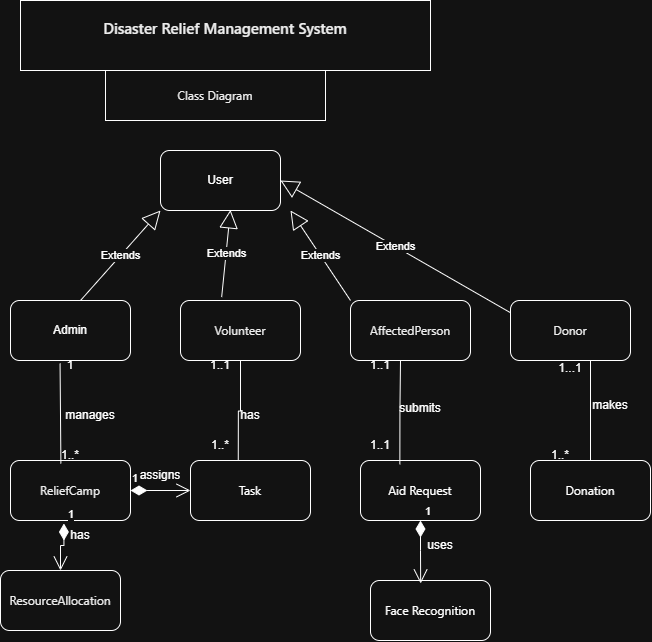

The diagram above was exported from draw.io. Its source (the exported page's mxGraphModel, read from the mxfile embedded in the PNG):
<mxGraphModel dx="1059" dy="1972" grid="1" gridSize="10" guides="1" tooltips="1" connect="1" arrows="1" fold="1" page="1" pageScale="1" pageWidth="827" pageHeight="1169" math="0" shadow="0">
  <root>
    <mxCell id="0" />
    <mxCell id="1" parent="0" />
    <mxCell id="R8kVW-bahMEnGqzkQBTT-1" parent="1" style="rounded=1;whiteSpace=wrap;html=1;" value="User" vertex="1">
      <mxGeometry height="60" width="120" x="230" y="80" as="geometry" />
    </mxCell>
    <mxCell id="R8kVW-bahMEnGqzkQBTT-2" edge="1" parent="1" style="endArrow=block;endSize=16;endFill=0;html=1;rounded=0;entryX=0;entryY=1;entryDx=0;entryDy=0;" target="R8kVW-bahMEnGqzkQBTT-1" value="Extends">
      <mxGeometry relative="1" width="160" as="geometry">
        <mxPoint x="150" y="230" as="sourcePoint" />
        <mxPoint x="230" y="290" as="targetPoint" />
      </mxGeometry>
    </mxCell>
    <mxCell id="lfMB1pJmLwVu8ihVdFHM-1" parent="1" style="rounded=1;whiteSpace=wrap;html=1;" value="Admin" vertex="1">
      <mxGeometry height="60" width="120" x="80" y="230" as="geometry" />
    </mxCell>
    <mxCell id="lfMB1pJmLwVu8ihVdFHM-2" parent="1" style="rounded=1;whiteSpace=wrap;html=1;" value="&lt;span style=&quot;color: rgb(0, 0, 0); font-family: &amp;quot;Anthropic Sans&amp;quot;, -apple-system, BlinkMacSystemFont, &amp;quot;Segoe UI&amp;quot;, sans-serif; text-align: start; white-space: nowrap;&quot;&gt;Volunteer&lt;/span&gt;" vertex="1">
      <mxGeometry height="60" width="120" x="250" y="230" as="geometry" />
    </mxCell>
    <mxCell id="lfMB1pJmLwVu8ihVdFHM-3" parent="1" style="rounded=1;whiteSpace=wrap;html=1;" value="&lt;span style=&quot;color: rgb(0, 0, 0); font-family: &amp;quot;Anthropic Sans&amp;quot;, -apple-system, BlinkMacSystemFont, &amp;quot;Segoe UI&amp;quot;, sans-serif; text-align: start; white-space: nowrap;&quot;&gt;AffectedPerson&lt;/span&gt;" vertex="1">
      <mxGeometry height="60" width="120" x="420" y="230" as="geometry" />
    </mxCell>
    <mxCell id="lfMB1pJmLwVu8ihVdFHM-4" parent="1" style="rounded=1;whiteSpace=wrap;html=1;" value="&lt;span style=&quot;color: rgb(0, 0, 0); font-family: &amp;quot;Anthropic Sans&amp;quot;, -apple-system, BlinkMacSystemFont, &amp;quot;Segoe UI&amp;quot;, sans-serif; text-align: start; white-space: nowrap;&quot;&gt;Donor&lt;/span&gt;" vertex="1">
      <mxGeometry height="60" width="120" x="580" y="230" as="geometry" />
    </mxCell>
    <mxCell id="lfMB1pJmLwVu8ihVdFHM-5" edge="1" parent="1" source="lfMB1pJmLwVu8ihVdFHM-2" style="endArrow=block;endSize=16;endFill=0;html=1;rounded=0;entryX=0.583;entryY=0.99;entryDx=0;entryDy=0;entryPerimeter=0;exitX=0.343;exitY=-0.057;exitDx=0;exitDy=0;exitPerimeter=0;" target="R8kVW-bahMEnGqzkQBTT-1" value="Extends">
      <mxGeometry relative="1" width="160" as="geometry">
        <mxPoint x="320" y="270" as="sourcePoint" />
        <mxPoint x="400" y="180" as="targetPoint" />
      </mxGeometry>
    </mxCell>
    <mxCell id="lfMB1pJmLwVu8ihVdFHM-6" edge="1" parent="1" source="lfMB1pJmLwVu8ihVdFHM-3" style="endArrow=block;endSize=16;endFill=0;html=1;rounded=0;entryX=0;entryY=1;entryDx=0;entryDy=0;exitX=0;exitY=0;exitDx=0;exitDy=0;" value="Extends">
      <mxGeometry relative="1" width="160" as="geometry">
        <mxPoint x="280" y="230" as="sourcePoint" />
        <mxPoint x="360" y="140" as="targetPoint" />
      </mxGeometry>
    </mxCell>
    <mxCell id="lfMB1pJmLwVu8ihVdFHM-7" edge="1" parent="1" style="endArrow=block;endSize=16;endFill=0;html=1;rounded=0;entryX=1;entryY=0.5;entryDx=0;entryDy=0;exitX=0.08;exitY=0.037;exitDx=0;exitDy=0;exitPerimeter=0;" target="R8kVW-bahMEnGqzkQBTT-1" value="Extends">
      <mxGeometry relative="1" width="160" as="geometry">
        <mxPoint x="579.9999999999999" y="242.22000000000003" as="sourcePoint" />
        <mxPoint x="500.4" y="120" as="targetPoint" />
      </mxGeometry>
    </mxCell>
    <mxCell id="lfMB1pJmLwVu8ihVdFHM-8" parent="1" style="rounded=1;whiteSpace=wrap;html=1;" value="&lt;span style=&quot;color: rgb(0, 0, 0); font-family: &amp;quot;Anthropic Sans&amp;quot;, -apple-system, BlinkMacSystemFont, &amp;quot;Segoe UI&amp;quot;, sans-serif; text-align: start; white-space: nowrap;&quot;&gt;ReliefCamp&lt;/span&gt;" vertex="1">
      <mxGeometry height="60" width="120" x="80" y="390" as="geometry" />
    </mxCell>
    <mxCell id="lfMB1pJmLwVu8ihVdFHM-10" edge="1" parent="1" source="lfMB1pJmLwVu8ihVdFHM-1" style="endArrow=none;html=1;rounded=0;exitX=0.413;exitY=1.05;exitDx=0;exitDy=0;exitPerimeter=0;entryX=0.42;entryY=0.05;entryDx=0;entryDy=0;entryPerimeter=0;" target="lfMB1pJmLwVu8ihVdFHM-8" value="">
      <mxGeometry height="50" relative="1" width="50" as="geometry">
        <mxPoint x="360" y="320" as="sourcePoint" />
        <mxPoint x="410" y="270" as="targetPoint" />
      </mxGeometry>
    </mxCell>
    <mxCell id="lfMB1pJmLwVu8ihVdFHM-11" parent="1" style="text;html=1;whiteSpace=wrap;strokeColor=none;fillColor=none;align=center;verticalAlign=middle;rounded=0;" value="1" vertex="1">
      <mxGeometry height="30" width="60" x="110" y="280" as="geometry" />
    </mxCell>
    <mxCell id="lfMB1pJmLwVu8ihVdFHM-12" parent="1" style="text;html=1;whiteSpace=wrap;strokeColor=none;fillColor=none;align=center;verticalAlign=middle;rounded=0;" value="1..*" vertex="1">
      <mxGeometry height="30" width="60" x="110" y="370" as="geometry" />
    </mxCell>
    <mxCell id="lfMB1pJmLwVu8ihVdFHM-13" parent="1" style="text;html=1;whiteSpace=wrap;strokeColor=none;fillColor=none;align=center;verticalAlign=middle;rounded=0;" value="manages" vertex="1">
      <mxGeometry height="30" width="60" x="130" y="330" as="geometry" />
    </mxCell>
    <mxCell id="lfMB1pJmLwVu8ihVdFHM-14" parent="1" style="rounded=1;whiteSpace=wrap;html=1;" value="&lt;div style=&quot;text-align: start;&quot;&gt;&lt;span style=&quot;background-color: transparent; text-wrap-mode: nowrap;&quot;&gt;&lt;font face=&quot;Anthropic Sans, -apple-system, BlinkMacSystemFont, Segoe UI, sans-serif&quot; style=&quot;color: light-dark(rgb(237, 237, 237), rgb(255, 255, 255));&quot;&gt;Task&lt;/font&gt;&lt;/span&gt;&lt;/div&gt;" vertex="1">
      <mxGeometry height="60" width="120" x="260" y="390" as="geometry" />
    </mxCell>
    <mxCell id="lfMB1pJmLwVu8ihVdFHM-16" edge="1" parent="1" source="lfMB1pJmLwVu8ihVdFHM-8" style="endArrow=open;html=1;endSize=12;startArrow=diamondThin;startSize=14;startFill=1;edgeStyle=orthogonalEdgeStyle;align=left;verticalAlign=bottom;rounded=0;exitX=1;exitY=0.5;exitDx=0;exitDy=0;" value="1">
      <mxGeometry relative="1" x="-1" y="3" as="geometry">
        <mxPoint x="160" y="520" as="sourcePoint" />
        <mxPoint x="260" y="420" as="targetPoint" />
      </mxGeometry>
    </mxCell>
    <mxCell id="lfMB1pJmLwVu8ihVdFHM-17" parent="1" style="text;html=1;whiteSpace=wrap;strokeColor=none;fillColor=none;align=center;verticalAlign=middle;rounded=0;" value="assigns" vertex="1">
      <mxGeometry height="30" width="60" x="200" y="390" as="geometry" />
    </mxCell>
    <mxCell id="lfMB1pJmLwVu8ihVdFHM-21" edge="1" parent="1" style="endArrow=none;html=1;edgeStyle=orthogonalEdgeStyle;rounded=0;entryX=0.398;entryY=-0.003;entryDx=0;entryDy=0;entryPerimeter=0;" target="lfMB1pJmLwVu8ihVdFHM-14" value="">
      <mxGeometry relative="1" as="geometry">
        <mxPoint x="310" y="290" as="sourcePoint" />
        <mxPoint x="310" y="380" as="targetPoint" />
      </mxGeometry>
    </mxCell>
    <mxCell id="lfMB1pJmLwVu8ihVdFHM-24" parent="1" style="text;html=1;whiteSpace=wrap;strokeColor=none;fillColor=none;align=center;verticalAlign=middle;rounded=0;" value="has" vertex="1">
      <mxGeometry height="30" width="60" x="290" y="330" as="geometry" />
    </mxCell>
    <mxCell id="lfMB1pJmLwVu8ihVdFHM-25" parent="1" style="text;html=1;whiteSpace=wrap;strokeColor=none;fillColor=none;align=center;verticalAlign=middle;rounded=0;" value="1..1" vertex="1">
      <mxGeometry height="30" width="60" x="260" y="280" as="geometry" />
    </mxCell>
    <mxCell id="lfMB1pJmLwVu8ihVdFHM-26" parent="1" style="text;html=1;whiteSpace=wrap;strokeColor=none;fillColor=none;align=center;verticalAlign=middle;rounded=0;" value="1..*" vertex="1">
      <mxGeometry height="30" width="60" x="260" y="360" as="geometry" />
    </mxCell>
    <mxCell id="lfMB1pJmLwVu8ihVdFHM-27" parent="1" style="rounded=1;whiteSpace=wrap;html=1;" value="&lt;div style=&quot;text-align: start;&quot;&gt;&lt;font face=&quot;Anthropic Sans, -apple-system, BlinkMacSystemFont, Segoe UI, sans-serif&quot;&gt;&lt;span style=&quot;text-wrap-mode: nowrap;&quot;&gt;Aid Request&lt;/span&gt;&lt;/font&gt;&lt;/div&gt;" vertex="1">
      <mxGeometry height="60" width="120" x="430" y="390" as="geometry" />
    </mxCell>
    <mxCell id="lfMB1pJmLwVu8ihVdFHM-28" edge="1" parent="1" source="lfMB1pJmLwVu8ihVdFHM-27" style="endArrow=none;html=1;edgeStyle=orthogonalEdgeStyle;rounded=0;exitX=0.328;exitY=0.063;exitDx=0;exitDy=0;exitPerimeter=0;" value="">
      <mxGeometry relative="1" as="geometry">
        <mxPoint x="310" y="290" as="sourcePoint" />
        <mxPoint x="470" y="290" as="targetPoint" />
      </mxGeometry>
    </mxCell>
    <mxCell id="lfMB1pJmLwVu8ihVdFHM-31" parent="1" style="text;html=1;whiteSpace=wrap;strokeColor=none;fillColor=none;align=center;verticalAlign=middle;rounded=0;" value="submits&lt;div&gt;&lt;br&gt;&lt;/div&gt;" vertex="1">
      <mxGeometry height="30" width="60" x="460" y="330" as="geometry" />
    </mxCell>
    <mxCell id="lfMB1pJmLwVu8ihVdFHM-32" parent="1" style="text;html=1;whiteSpace=wrap;strokeColor=none;fillColor=none;align=center;verticalAlign=middle;rounded=0;" value="1..1" vertex="1">
      <mxGeometry height="30" width="60" x="420" y="280" as="geometry" />
    </mxCell>
    <mxCell id="lfMB1pJmLwVu8ihVdFHM-33" parent="1" style="text;html=1;whiteSpace=wrap;strokeColor=none;fillColor=none;align=center;verticalAlign=middle;rounded=0;" value="1..1" vertex="1">
      <mxGeometry height="30" width="60" x="420" y="360" as="geometry" />
    </mxCell>
    <mxCell id="lfMB1pJmLwVu8ihVdFHM-34" parent="1" style="rounded=1;whiteSpace=wrap;html=1;" value="&lt;div style=&quot;text-align: start;&quot;&gt;&lt;font face=&quot;Anthropic Sans, -apple-system, BlinkMacSystemFont, Segoe UI, sans-serif&quot;&gt;&lt;span style=&quot;text-wrap-mode: nowrap;&quot;&gt;Face Recognition&lt;/span&gt;&lt;/font&gt;&lt;/div&gt;" vertex="1">
      <mxGeometry height="60" width="120" x="440" y="510" as="geometry" />
    </mxCell>
    <mxCell id="lfMB1pJmLwVu8ihVdFHM-35" parent="1" style="rounded=1;whiteSpace=wrap;html=1;" value="&lt;div style=&quot;text-align: start;&quot;&gt;&lt;font face=&quot;Anthropic Sans, -apple-system, BlinkMacSystemFont, Segoe UI, sans-serif&quot;&gt;&lt;span style=&quot;text-wrap-mode: nowrap;&quot;&gt;Donation&lt;/span&gt;&lt;/font&gt;&lt;/div&gt;" vertex="1">
      <mxGeometry height="60" width="120" x="600" y="390" as="geometry" />
    </mxCell>
    <mxCell id="lfMB1pJmLwVu8ihVdFHM-38" edge="1" parent="1" source="lfMB1pJmLwVu8ihVdFHM-27" style="endArrow=open;html=1;endSize=12;startArrow=diamondThin;startSize=14;startFill=1;edgeStyle=orthogonalEdgeStyle;align=left;verticalAlign=bottom;rounded=0;exitX=0.5;exitY=1;exitDx=0;exitDy=0;entryX=0.418;entryY=0.05;entryDx=0;entryDy=0;entryPerimeter=0;" target="lfMB1pJmLwVu8ihVdFHM-34" value="1">
      <mxGeometry relative="1" x="-1" y="3" as="geometry">
        <mxPoint x="400" y="490" as="sourcePoint" />
        <mxPoint x="560" y="490" as="targetPoint" />
      </mxGeometry>
    </mxCell>
    <mxCell id="lfMB1pJmLwVu8ihVdFHM-39" parent="1" style="text;html=1;whiteSpace=wrap;strokeColor=none;fillColor=none;align=center;verticalAlign=middle;rounded=0;" value="uses" vertex="1">
      <mxGeometry height="30" width="60" x="480" y="460" as="geometry" />
    </mxCell>
    <mxCell id="lfMB1pJmLwVu8ihVdFHM-40" edge="1" parent="1" style="endArrow=none;html=1;edgeStyle=orthogonalEdgeStyle;rounded=0;entryX=0.5;entryY=0;entryDx=0;entryDy=0;" target="lfMB1pJmLwVu8ihVdFHM-35" value="">
      <mxGeometry relative="1" as="geometry">
        <mxPoint x="660" y="290" as="sourcePoint" />
        <mxPoint x="460" y="290" as="targetPoint" />
      </mxGeometry>
    </mxCell>
    <mxCell id="lfMB1pJmLwVu8ihVdFHM-43" parent="1" style="text;html=1;whiteSpace=wrap;strokeColor=none;fillColor=none;align=center;verticalAlign=middle;rounded=0;" value="makes" vertex="1">
      <mxGeometry height="30" width="60" x="650" y="320" as="geometry" />
    </mxCell>
    <mxCell id="lfMB1pJmLwVu8ihVdFHM-44" parent="1" style="text;html=1;whiteSpace=wrap;strokeColor=none;fillColor=none;align=center;verticalAlign=middle;rounded=0;" value="1..*" vertex="1">
      <mxGeometry height="30" width="60" x="600" y="370" as="geometry" />
    </mxCell>
    <mxCell id="lfMB1pJmLwVu8ihVdFHM-45" parent="1" style="text;html=1;whiteSpace=wrap;strokeColor=none;fillColor=none;align=center;verticalAlign=middle;rounded=0;" value="1...1&lt;div&gt;&lt;br&gt;&lt;/div&gt;" vertex="1">
      <mxGeometry height="30" width="60" x="610" y="290" as="geometry" />
    </mxCell>
    <mxCell id="lfMB1pJmLwVu8ihVdFHM-46" parent="1" style="rounded=1;whiteSpace=wrap;html=1;" value="&lt;div style=&quot;text-align: start;&quot;&gt;&lt;span style=&quot;color: rgb(0, 0, 0); font-family: &amp;quot;Anthropic Sans&amp;quot;, -apple-system, BlinkMacSystemFont, &amp;quot;Segoe UI&amp;quot;, sans-serif; white-space: nowrap;&quot;&gt;ResourceAllocation&lt;/span&gt;&lt;/div&gt;" vertex="1">
      <mxGeometry height="60" width="120" x="70" y="500" as="geometry" />
    </mxCell>
    <mxCell id="lfMB1pJmLwVu8ihVdFHM-49" edge="1" parent="1" source="lfMB1pJmLwVu8ihVdFHM-8" style="endArrow=open;html=1;endSize=12;startArrow=diamondThin;startSize=14;startFill=1;edgeStyle=orthogonalEdgeStyle;align=left;verticalAlign=bottom;rounded=0;exitX=0.445;exitY=1.05;exitDx=0;exitDy=0;exitPerimeter=0;entryX=0.5;entryY=0;entryDx=0;entryDy=0;" target="lfMB1pJmLwVu8ihVdFHM-46" value="1">
      <mxGeometry relative="1" x="-1" y="3" as="geometry">
        <Array as="points">
          <mxPoint x="133" y="475" />
          <mxPoint x="130" y="475" />
        </Array>
        <mxPoint x="280" y="290" as="sourcePoint" />
        <mxPoint x="440" y="290" as="targetPoint" />
      </mxGeometry>
    </mxCell>
    <mxCell id="lfMB1pJmLwVu8ihVdFHM-50" parent="1" style="text;html=1;whiteSpace=wrap;strokeColor=none;fillColor=none;align=center;verticalAlign=middle;rounded=0;" value="has" vertex="1">
      <mxGeometry height="30" width="60" x="120" y="450" as="geometry" />
    </mxCell>
    <mxCell id="lfMB1pJmLwVu8ihVdFHM-51" parent="1" style="whiteSpace=wrap;html=1;" value="&#10;&lt;span style=&quot;color: rgb(0, 0, 0); font-family: &amp;quot;Anthropic Sans&amp;quot;, -apple-system, BlinkMacSystemFont, &amp;quot;Segoe UI&amp;quot;, sans-serif; font-size: 15px; font-style: normal; font-variant-ligatures: normal; font-variant-caps: normal; font-weight: 500; letter-spacing: normal; orphans: 2; text-align: start; text-indent: 0px; text-transform: none; widows: 2; word-spacing: 0px; -webkit-text-stroke-width: 0px; white-space: nowrap; text-decoration-thickness: initial; text-decoration-style: initial; text-decoration-color: initial; display: inline !important; float: none;&quot;&gt;Disaster Relief Management System&lt;/span&gt;&#10;&#10;" vertex="1">
      <mxGeometry height="70" width="410" x="90" y="-70" as="geometry" />
    </mxCell>
    <mxCell id="lfMB1pJmLwVu8ihVdFHM-52" parent="1" style="html=1;whiteSpace=wrap;" value="&lt;span style=&quot;color: rgb(0, 0, 0); font-family: &amp;quot;Anthropic Sans&amp;quot;, -apple-system, BlinkMacSystemFont, &amp;quot;Segoe UI&amp;quot;, sans-serif; text-align: start; white-space: nowrap;&quot;&gt;Class Diagram&lt;/span&gt;" vertex="1">
      <mxGeometry height="50" width="220" x="175" as="geometry" />
    </mxCell>
  </root>
</mxGraphModel>